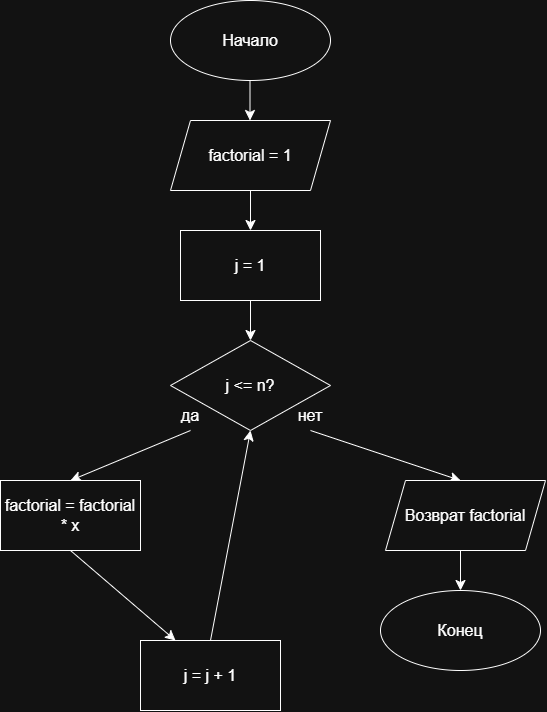

The diagram above was exported from draw.io. Its source (the exported page's mxGraphModel, read from the mxfile embedded in the PNG):
<mxGraphModel dx="1432" dy="588" grid="1" gridSize="10" guides="1" tooltips="1" connect="1" arrows="1" fold="1" page="1" pageScale="1" pageWidth="827" pageHeight="1169" math="0" shadow="0">
  <root>
    <mxCell id="0" />
    <mxCell id="1" parent="0" />
    <mxCell id="XD32MKg-5lc_dnAw509u-3" edge="1" parent="1" style="edgeStyle=none;orthogonalLoop=1;jettySize=auto;html=1;rounded=0;fontSize=12;startSize=8;endSize=8;curved=1;" value="">
      <mxGeometry relative="1" width="140" as="geometry">
        <Array as="points" />
        <mxPoint x="389.5" y="110" as="sourcePoint" />
        <mxPoint x="389.5" y="160" as="targetPoint" />
      </mxGeometry>
    </mxCell>
    <mxCell id="XD32MKg-5lc_dnAw509u-1" parent="1" style="ellipse;whiteSpace=wrap;html=1;shapeInside=1;" value="" vertex="1">
      <mxGeometry height="80" width="160" x="310" y="40" as="geometry" />
    </mxCell>
    <mxCell id="XD32MKg-5lc_dnAw509u-2" parent="1" style="text;html=1;whiteSpace=wrap;strokeColor=none;fillColor=none;align=center;verticalAlign=middle;rounded=0;fontSize=16;" value="Начало" vertex="1">
      <mxGeometry height="30" width="60" x="360" y="65" as="geometry" />
    </mxCell>
    <mxCell id="oZ1w0thnN-fSmrdnhY75-78" edge="1" parent="1" style="edgeStyle=none;orthogonalLoop=1;jettySize=auto;html=1;rounded=0;fontSize=12;defaultLabelBackgroundColor=page;startSize=8;endSize=8;curved=1;exitX=0.5;exitY=1;exitDx=0;exitDy=0;" value="">
      <mxGeometry relative="1" width="140" as="geometry">
        <Array as="points" />
        <mxPoint x="390" y="230" as="sourcePoint" />
        <mxPoint x="390" y="270" as="targetPoint" />
      </mxGeometry>
    </mxCell>
    <mxCell id="oZ1w0thnN-fSmrdnhY75-85" parent="1" style="whiteSpace=wrap;html=1;" value="" vertex="1">
      <mxGeometry height="70" width="140" x="320" y="270" as="geometry" />
    </mxCell>
    <mxCell id="oZ1w0thnN-fSmrdnhY75-86" parent="1" style="text;html=1;whiteSpace=wrap;strokeColor=none;fillColor=none;align=center;verticalAlign=middle;rounded=0;fontSize=16;" value="j = 1" vertex="1">
      <mxGeometry height="30" width="60" x="360" y="290" as="geometry" />
    </mxCell>
    <mxCell id="oZ1w0thnN-fSmrdnhY75-87" edge="1" parent="1" source="oZ1w0thnN-fSmrdnhY75-85" style="edgeStyle=none;orthogonalLoop=1;jettySize=auto;html=1;rounded=0;fontSize=12;defaultLabelBackgroundColor=page;startSize=8;endSize=8;curved=1;exitX=0.5;exitY=1;exitDx=0;exitDy=0;" value="">
      <mxGeometry relative="1" width="140" as="geometry">
        <Array as="points" />
        <mxPoint x="200" y="290" as="sourcePoint" />
        <mxPoint x="390" y="380" as="targetPoint" />
      </mxGeometry>
    </mxCell>
    <mxCell id="oZ1w0thnN-fSmrdnhY75-88" parent="1" style="rhombus;whiteSpace=wrap;html=1;shapeInside=1;" value="" vertex="1">
      <mxGeometry height="90" width="160" x="310" y="380" as="geometry" />
    </mxCell>
    <mxCell id="oZ1w0thnN-fSmrdnhY75-89" parent="1" style="text;html=1;whiteSpace=wrap;strokeColor=none;fillColor=none;align=center;verticalAlign=middle;rounded=0;fontSize=16;" value="j &amp;lt;= n?" vertex="1">
      <mxGeometry height="30" width="60" x="360" y="410" as="geometry" />
    </mxCell>
    <mxCell id="oZ1w0thnN-fSmrdnhY75-90" parent="1" style="text;html=1;whiteSpace=wrap;strokeColor=none;fillColor=none;align=center;verticalAlign=middle;rounded=0;fontSize=16;" value="да" vertex="1">
      <mxGeometry height="30" width="60" x="300" y="440" as="geometry" />
    </mxCell>
    <mxCell id="oZ1w0thnN-fSmrdnhY75-91" parent="1" style="text;html=1;whiteSpace=wrap;strokeColor=none;fillColor=none;align=center;verticalAlign=middle;rounded=0;fontSize=16;" value="нет" vertex="1">
      <mxGeometry height="30" width="60" x="420" y="440" as="geometry" />
    </mxCell>
    <mxCell id="oZ1w0thnN-fSmrdnhY75-92" edge="1" parent="1" source="oZ1w0thnN-fSmrdnhY75-90" style="edgeStyle=none;orthogonalLoop=1;jettySize=auto;html=1;rounded=0;fontSize=12;defaultLabelBackgroundColor=page;startSize=8;endSize=8;curved=1;exitX=0.5;exitY=1;exitDx=0;exitDy=0;entryX=0.5;entryY=0;entryDx=0;entryDy=0;" target="oZ1w0thnN-fSmrdnhY75-94" value="">
      <mxGeometry relative="1" width="140" as="geometry">
        <Array as="points" />
        <mxPoint x="200" y="510" as="sourcePoint" />
        <mxPoint x="200" y="520" as="targetPoint" />
      </mxGeometry>
    </mxCell>
    <mxCell id="oZ1w0thnN-fSmrdnhY75-93" edge="1" parent="1" source="oZ1w0thnN-fSmrdnhY75-91" style="edgeStyle=none;orthogonalLoop=1;jettySize=auto;html=1;rounded=0;fontSize=12;defaultLabelBackgroundColor=page;startSize=8;endSize=8;curved=1;exitX=0.5;exitY=1;exitDx=0;exitDy=0;entryX=0.5;entryY=0;entryDx=0;entryDy=0;" value="">
      <mxGeometry relative="1" width="140" as="geometry">
        <Array as="points" />
        <mxPoint x="200" y="510" as="sourcePoint" />
        <mxPoint x="600" y="520" as="targetPoint" />
      </mxGeometry>
    </mxCell>
    <mxCell id="oZ1w0thnN-fSmrdnhY75-94" parent="1" style="rounded=0;whiteSpace=wrap;html=1;" value="" vertex="1">
      <mxGeometry height="70" width="140" x="140" y="520" as="geometry" />
    </mxCell>
    <mxCell id="oZ1w0thnN-fSmrdnhY75-97" edge="1" parent="1" source="oZ1w0thnN-fSmrdnhY75-94" style="edgeStyle=none;orthogonalLoop=1;jettySize=auto;html=1;rounded=0;fontSize=12;defaultLabelBackgroundColor=page;startSize=8;endSize=8;curved=1;exitX=0.5;exitY=1;exitDx=0;exitDy=0;entryX=0.25;entryY=0;entryDx=0;entryDy=0;" target="oZ1w0thnN-fSmrdnhY75-98" value="">
      <mxGeometry relative="1" width="140" as="geometry">
        <Array as="points" />
        <mxPoint x="200" y="490" as="sourcePoint" />
        <mxPoint x="210" y="630" as="targetPoint" />
      </mxGeometry>
    </mxCell>
    <mxCell id="oZ1w0thnN-fSmrdnhY75-98" parent="1" style="rounded=0;whiteSpace=wrap;html=1;" value="" vertex="1">
      <mxGeometry height="70" width="140" x="280" y="680" as="geometry" />
    </mxCell>
    <mxCell id="oZ1w0thnN-fSmrdnhY75-101" edge="1" parent="1" style="edgeStyle=none;orthogonalLoop=1;jettySize=auto;html=1;rounded=0;fontSize=12;defaultLabelBackgroundColor=page;startSize=8;endSize=8;curved=1;exitX=0.5;exitY=1;exitDx=0;exitDy=0;" value="">
      <mxGeometry relative="1" width="140" as="geometry">
        <Array as="points" />
        <mxPoint x="600" y="590" as="sourcePoint" />
        <mxPoint x="600" y="630" as="targetPoint" />
      </mxGeometry>
    </mxCell>
    <mxCell id="oZ1w0thnN-fSmrdnhY75-102" parent="1" style="ellipse;whiteSpace=wrap;html=1;shapeInside=1;" value="" vertex="1">
      <mxGeometry height="80" width="160" x="520" y="630" as="geometry" />
    </mxCell>
    <mxCell id="oZ1w0thnN-fSmrdnhY75-103" parent="1" style="text;html=1;whiteSpace=wrap;strokeColor=none;fillColor=none;align=center;verticalAlign=middle;rounded=0;fontSize=16;" value="Конец" vertex="1">
      <mxGeometry height="30" width="60" x="570" y="655" as="geometry" />
    </mxCell>
    <mxCell id="oZ1w0thnN-fSmrdnhY75-123" parent="1" style="text;html=1;whiteSpace=wrap;strokeColor=none;fillColor=none;align=center;verticalAlign=middle;rounded=0;fontSize=16;" value="j = j + 1" vertex="1">
      <mxGeometry height="30" width="60" x="320" y="700" as="geometry" />
    </mxCell>
    <mxCell id="oZ1w0thnN-fSmrdnhY75-127" parent="1" style="shape=parallelogram;perimeter=parallelogramPerimeter;whiteSpace=wrap;html=1;shapeInside=1;fixedSize=1;" value="" vertex="1">
      <mxGeometry height="70" width="160" x="310" y="160" as="geometry" />
    </mxCell>
    <mxCell id="oZ1w0thnN-fSmrdnhY75-128" parent="1" style="text;html=1;whiteSpace=wrap;strokeColor=none;fillColor=none;align=center;verticalAlign=middle;rounded=0;fontSize=16;" value="factorial = 1" vertex="1">
      <mxGeometry height="30" width="90" x="345" y="180" as="geometry" />
    </mxCell>
    <mxCell id="oZ1w0thnN-fSmrdnhY75-129" parent="1" style="text;html=1;whiteSpace=wrap;strokeColor=none;fillColor=none;align=center;verticalAlign=middle;rounded=0;fontSize=16;" value="factorial = factorial * x" vertex="1">
      <mxGeometry height="30" width="140" x="140" y="540" as="geometry" />
    </mxCell>
    <mxCell id="oZ1w0thnN-fSmrdnhY75-131" parent="1" style="shape=parallelogram;perimeter=parallelogramPerimeter;whiteSpace=wrap;html=1;shapeInside=1;fixedSize=1;" value="" vertex="1">
      <mxGeometry height="70" width="160" x="525" y="520" as="geometry" />
    </mxCell>
    <mxCell id="oZ1w0thnN-fSmrdnhY75-132" parent="1" style="text;html=1;whiteSpace=wrap;strokeColor=none;fillColor=none;align=center;verticalAlign=middle;rounded=0;fontSize=16;" value="Возврат factorial" vertex="1">
      <mxGeometry height="30" width="130" x="540" y="540" as="geometry" />
    </mxCell>
    <mxCell id="oZ1w0thnN-fSmrdnhY75-133" edge="1" parent="1" source="oZ1w0thnN-fSmrdnhY75-98" style="edgeStyle=none;orthogonalLoop=1;jettySize=auto;html=1;rounded=0;fontSize=12;defaultLabelBackgroundColor=page;startSize=8;endSize=8;curved=1;exitX=0.5;exitY=0;exitDx=0;exitDy=0;entryX=0.5;entryY=1;entryDx=0;entryDy=0;" target="oZ1w0thnN-fSmrdnhY75-88" value="">
      <mxGeometry relative="1" width="140" as="geometry">
        <Array as="points" />
        <mxPoint x="140" y="790" as="sourcePoint" />
        <mxPoint x="280" y="790" as="targetPoint" />
      </mxGeometry>
    </mxCell>
  </root>
</mxGraphModel>